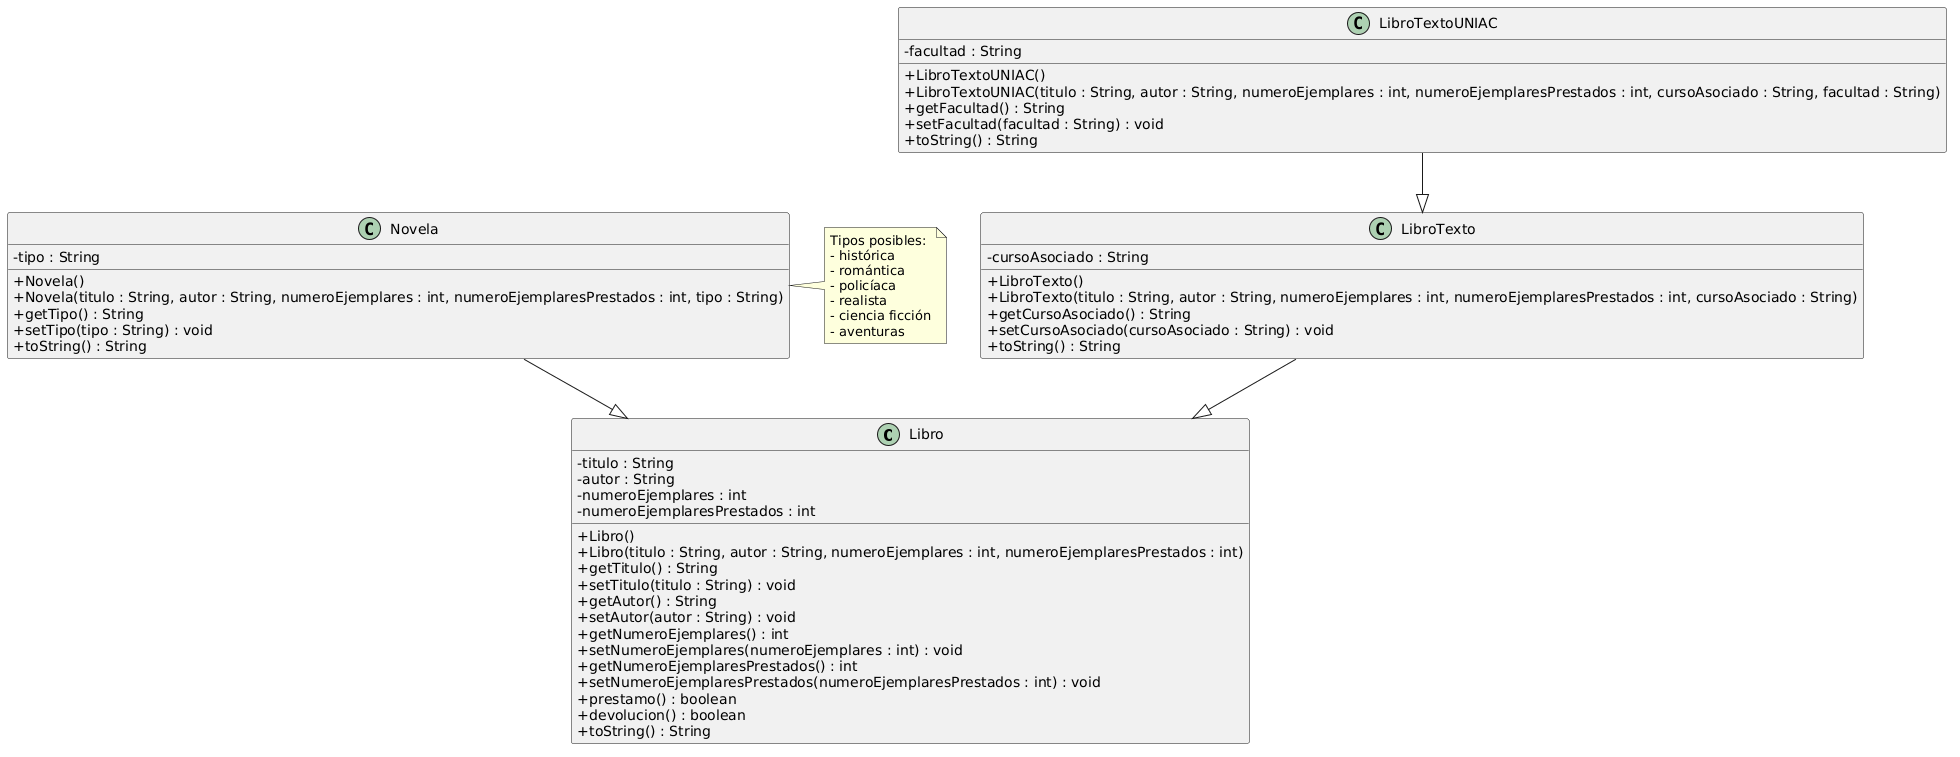

The diagram above was rendered by PlantUML. Its source (embedded in the PNG):
@startuml
skinparam classAttributeIconSize 0

class Libro {
  - titulo : String
  - autor : String
  - numeroEjemplares : int
  - numeroEjemplaresPrestados : int
  + Libro()
  + Libro(titulo : String, autor : String, numeroEjemplares : int, numeroEjemplaresPrestados : int)
  + getTitulo() : String
  + setTitulo(titulo : String) : void
  + getAutor() : String
  + setAutor(autor : String) : void
  + getNumeroEjemplares() : int
  + setNumeroEjemplares(numeroEjemplares : int) : void
  + getNumeroEjemplaresPrestados() : int
  + setNumeroEjemplaresPrestados(numeroEjemplaresPrestados : int) : void
  + prestamo() : boolean
  + devolucion() : boolean
  + toString() : String
}

class LibroTexto {
  - cursoAsociado : String
  + LibroTexto()
  + LibroTexto(titulo : String, autor : String, numeroEjemplares : int, numeroEjemplaresPrestados : int, cursoAsociado : String)
  + getCursoAsociado() : String
  + setCursoAsociado(cursoAsociado : String) : void
  + toString() : String
}

class LibroTextoUNIAC {
  - facultad : String
  + LibroTextoUNIAC()
  + LibroTextoUNIAC(titulo : String, autor : String, numeroEjemplares : int, numeroEjemplaresPrestados : int, cursoAsociado : String, facultad : String)
  + getFacultad() : String
  + setFacultad(facultad : String) : void
  + toString() : String
}

class Novela {
  - tipo : String
  + Novela()
  + Novela(titulo : String, autor : String, numeroEjemplares : int, numeroEjemplaresPrestados : int, tipo : String)
  + getTipo() : String
  + setTipo(tipo : String) : void
  + toString() : String
}

LibroTexto --|> Libro
LibroTextoUNIAC --|> LibroTexto
Novela --|> Libro

note right of Novela
Tipos posibles:
- histórica
- romántica
- policíaca
- realista
- ciencia ficción
- aventuras
end note
@enduml